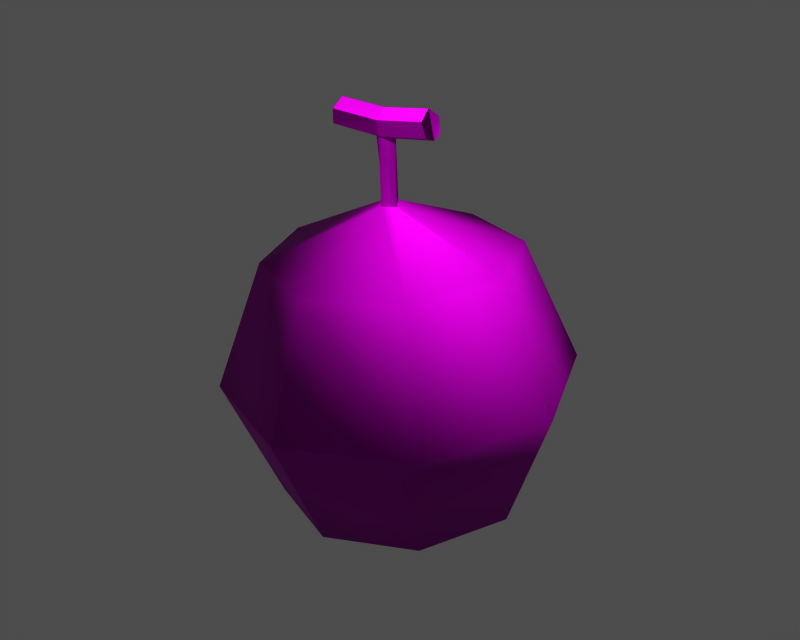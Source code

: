 # Source: id400428.blend  (saved by Blender 3.6.13; exported with 4.5.12 LTS)
import bpy
from mathutils import Matrix  # noqa: F401  (used for matrix-valued properties, if any)

bpy.ops.wm.read_factory_settings(use_empty=True)
scene = bpy.context.scene
scene.name = '1'

# ---- collections
col_collection_1 = bpy.data.collections.new('Collection 1'); scene.collection.children.link(col_collection_1)

# ---- images (referenced by path relative to the original .blend; pixels are not part of the script)
import os
ASSET_DIR = os.environ.get("B2B_ASSET_DIR", "")  # directory of the original .blend (textures are referenced by path, not embedded)
HERE = os.path.dirname(os.path.abspath(__file__))  # packed textures are extracted next to this script under _unpacked/

def load_image(name, relpath, width, height, colorspace="sRGB"):
    """Load a texture the original file referenced (path relative to the .blend, or extracted next to this script)."""
    p = next((c for c in (os.path.join(HERE, relpath), os.path.join(ASSET_DIR, relpath)) if relpath and os.path.exists(c)), "")
    if p:
        img = bpy.data.images.load(p, check_existing=True)
        img.name = name
    else:  # same state as the original file: an image datablock whose file is absent (Cycles renders it pink)
        img = bpy.data.images.new(name, width, height)
        img.source = "FILE"
        img.filepath = "//" + (relpath or name)
    img.colorspace_settings.name = colorspace
    return img
img_melon_diff_0 = load_image('Melon_diff_0', 'dropitem03.dds', 1024, 1024, 'Non-Color')
img_melon_norm_0 = load_image('Melon_norm_0', 'dropitem03_n.dds', 1024, 1024, 'Non-Color')
img_melon_spec_0 = load_image('Melon_spec_0', 'dropitem03_sp.dds', 1024, 1024, 'Non-Color')

# ---- materials (node trees are filled in below, after node groups)
mat_melon_mat_001 = bpy.data.materials.new('Melon_mat.001')

# ---- material node trees
mat_melon_mat_001.use_nodes = True; mat_melon_mat_001.node_tree.nodes.clear()
_N = mat_melon_mat_001.node_tree.nodes; _L = mat_melon_mat_001.node_tree.links
n0 = _N.new('ShaderNodeBsdfPrincipled'); n0.name = 'Principled BSDF'; n0.location = (0, 0)
n0.distribution = 'GGX'
n0.subsurface_method = 'RANDOM_WALK_SKIN'
n0.inputs[3].default_value = 1.45
n0.inputs[27].default_value = (0.0, 0.0, 0.0, 1.0)
n0.inputs[28].default_value = 1.0
n1 = _N.new('ShaderNodeOutputMaterial'); n1.name = 'Material Output'; n1.location = (0, 0)
n2 = _N.new('ShaderNodeTexImage'); n2.name = 'Image Texture'; n2.location = (0, 0)
n2.image = img_melon_diff_0
n3 = _N.new('ShaderNodeUVMap'); n3.name = 'UV Map'; n3.location = (0, 0)
n4 = _N.new('ShaderNodeTexImage'); n4.name = 'Image Texture.001'; n4.location = (0, 0)
n4.image = img_melon_norm_0
n5 = _N.new('ShaderNodeNormalMap'); n5.name = 'Normal Map'; n5.location = (0, 0)
n6 = _N.new('ShaderNodeUVMap'); n6.name = 'UV Map.001'; n6.location = (0, 0)
n7 = _N.new('ShaderNodeTexImage'); n7.name = 'Image Texture.002'; n7.location = (0, 0)
n7.image = img_melon_spec_0
n8 = _N.new('ShaderNodeUVMap'); n8.name = 'UV Map.002'; n8.location = (0, 0)
_L.new(n0.outputs[0], n1.inputs[0])
_L.new(n2.outputs[0], n0.inputs[0])
_L.new(n3.outputs[0], n2.inputs[0])
_L.new(n4.outputs[0], n5.inputs[1])
_L.new(n5.outputs[0], n0.inputs[5])
_L.new(n6.outputs[0], n4.inputs[0])
_L.new(n7.outputs[0], n0.inputs[13])
_L.new(n8.outputs[0], n7.inputs[0])
n1.is_active_output = True

# ---- meshes
me_melon = bpy.data.meshes.new('Melon')
me_melon.from_pydata([(-10.31, 9.669, 15.09), (-14.3, -1.379e-05, 14.82), (-10.97, -2.437e-05, 24.74), (-8.146, 6.837, 24.93), (-0.6604, 13.67, 15.76), (-1.325, 9.669, 25.4), (8.986, 9.669, 16.42), (5.496, 6.837, 25.87), (12.98, -3.089e-05, 16.7), (8.321, -3.646e-05, 26.07), (-6.817, 6.837, 5.64), (-9.642, -8.225e-06, 5.445), (0.004128, 9.669, 6.11), (6.825, 6.837, 6.579), (9.65, -2.031e-05, 6.774), (0.1834, -1.209e-05, 3.507), (-2.516, 0.3888, 29.03), (-1.6, 0.9388, 29.1), (-0.6429, -0.3889, 29.16), (-1.6, 0.9388, 29.1), (-2.516, 0.3888, 29.03), (-2.784, -3.698e-05, 33.84), (-1.927, 0.7777, 34.14), (-1.037, -3.807e-05, 33.96), (-0.6429, -0.3889, 29.16), (1.968, 0.9388, 35.94), (-2.007, 0.9388, 35.3), (-2.056, -3.93e-05, 36.01), (-2.056, -3.93e-05, 36.01), (1.799, -4.201e-05, 36.62), (1.968, 0.9388, 35.94), (2.245, 0.7777, 34.82), (-1.927, 0.7777, 34.14), (-2.007, 0.9388, 35.3), (-2.007, 0.9388, 35.3), (1.968, 0.9388, 35.94), (2.245, 0.7777, 34.82), (-1.927, 0.7777, 34.14), (2.245, 0.7777, 34.82), (2.321, -4.046e-05, 34.51), (2.321, -4.046e-05, 34.51), (-1.037, -3.807e-05, 33.96), (-1.927, 0.7777, 34.14), (-6.031, 0.9388, 35.38), (-5.957, -3.715e-05, 36.08), (-2.056, -3.93e-05, 36.01), (-2.056, -3.93e-05, 36.01), (-2.007, 0.9388, 35.3), (-6.031, 0.9388, 35.38), (-6.153, 0.7777, 34.24), (-6.031, 0.9388, 35.38), (-2.007, 0.9388, 35.3), (-2.007, 0.9388, 35.3), (-1.927, 0.7777, 34.14), (-6.153, 0.7777, 34.24), (-1.927, 0.7777, 34.14), (-2.784, -3.698e-05, 33.84), (-6.186, -3.513e-05, 33.93), (-6.186, -3.513e-05, 33.93), (-6.153, 0.7777, 34.24), (-1.927, 0.7777, 34.14), (-6.186, -3.513e-05, 33.93), (-5.957, -3.715e-05, 36.08), (-6.031, 0.9388, 35.38), (-6.153, 0.7777, 34.24), (1.968, 0.9388, 35.94), (1.799, -4.201e-05, 36.62), (2.321, -4.046e-05, 34.51), (2.245, 0.7777, 34.82), (-10.31, -9.669, 15.09), (-8.146, -6.837, 24.93), (-10.97, -2.437e-05, 24.74), (-14.3, -1.379e-05, 14.82), (-0.6604, -13.67, 15.76), (-1.325, -9.669, 25.4), (8.986, -9.669, 16.42), (5.496, -6.837, 25.87), (-6.817, -6.837, 5.64), (-9.642, -8.225e-06, 5.445), (0.004117, -9.669, 6.11), (6.825, -6.837, 6.579), (9.65, -2.031e-05, 6.774), (0.1834, -1.209e-05, 3.507), (-2.516, 0.3888, 29.03), (-1.6, -0.9389, 29.1), (-0.6429, -0.3889, 29.16), (-2.516, 0.3888, 29.03), (-1.6, -0.9389, 29.1), (-1.927, -0.7778, 34.14), (-2.784, -3.698e-05, 33.84), (-0.6429, -0.3889, 29.16), (-1.037, -3.807e-05, 33.96), (1.968, -0.9389, 35.94), (1.799, -4.201e-05, 36.62), (-2.056, -3.93e-05, 36.01), (-2.056, -3.93e-05, 36.01), (-2.007, -0.9389, 35.3), (1.968, -0.9389, 35.94), (2.245, -0.7778, 34.82), (1.968, -0.9389, 35.94), (-2.007, -0.9389, 35.3), (-2.007, -0.9389, 35.3), (-1.927, -0.7778, 34.14), (2.245, -0.7778, 34.82), (-1.927, -0.7778, 34.14), (-1.037, -3.807e-05, 33.96), (2.321, -4.046e-05, 34.51), (2.321, -4.046e-05, 34.51), (2.245, -0.7778, 34.82), (-1.927, -0.7778, 34.14), (-6.031, -0.9389, 35.38), (-2.007, -0.9389, 35.3), (-2.056, -3.93e-05, 36.01), (-2.056, -3.93e-05, 36.01), (-5.957, -3.715e-05, 36.08), (-6.031, -0.9389, 35.38), (-6.153, -0.7778, 34.24), (-1.927, -0.7778, 34.14), (-2.007, -0.9389, 35.3), (-2.007, -0.9389, 35.3), (-6.031, -0.9389, 35.38), (-6.153, -0.7778, 34.24), (-1.927, -0.7778, 34.14), (-6.153, -0.7778, 34.24), (-6.186, -3.513e-05, 33.93), (-6.186, -3.513e-05, 33.93), (-2.784, -3.698e-05, 33.84), (-1.927, -0.7778, 34.14), (-6.153, -0.7778, 34.24), (-6.031, -0.9389, 35.38), (1.968, -0.9389, 35.94), (2.245, -0.7778, 34.82)], [], [(0, 1, 2), (3, 0, 2), (4, 0, 3), (3, 5, 4), (6, 4, 5), (5, 7, 6), (8, 6, 7), (7, 9, 8), (10, 11, 1), (1, 0, 10), (10, 0, 12), (0, 4, 12), (13, 12, 4), (4, 6, 13), (14, 13, 6), (6, 8, 14), (11, 10, 15), (10, 12, 15), (12, 13, 15), (13, 14, 15), (16, 3, 2), (3, 16, 17), (17, 5, 3), (17, 7, 5), (7, 17, 18), (18, 9, 7), (19, 20, 21), (21, 22, 19), (23, 24, 19), (19, 22, 23), (25, 26, 27), (28, 29, 30), (31, 32, 33), (34, 35, 36), (37, 38, 39), (40, 41, 42), (43, 44, 45), (46, 47, 48), (49, 50, 51), (52, 53, 54), (55, 56, 57), (58, 59, 60), (61, 62, 63), (63, 64, 61), (65, 66, 67), (67, 68, 65), (69, 70, 71), (71, 72, 69), (73, 74, 70), (70, 69, 73), (75, 76, 74), (74, 73, 75), (8, 9, 76), (76, 75, 8), (77, 69, 72), (72, 78, 77), (79, 73, 69), (69, 77, 79), (80, 75, 73), (73, 79, 80), (75, 80, 81), (81, 8, 75), (77, 78, 82), (79, 77, 82), (80, 79, 82), (81, 80, 82), (70, 83, 71), (84, 83, 70), (70, 74, 84), (76, 84, 74), (85, 84, 76), (76, 9, 85), (86, 87, 88), (88, 89, 86), (90, 91, 88), (88, 87, 90), (92, 93, 94), (95, 96, 97), (98, 99, 100), (101, 102, 103), (104, 105, 106), (107, 108, 109), (110, 111, 112), (113, 114, 115), (116, 117, 118), (119, 120, 121), (122, 123, 124), (125, 126, 127), (61, 128, 129), (129, 62, 61), (130, 131, 67), (67, 66, 130)])
me_melon.polygons.foreach_set('use_smooth', [True] * 92)
_uv = me_melon.uv_layers.new(name='UVTex')
_uv.uv.foreach_set('vector', [0.5244, 0.9236, 0.4874, 0.9354, 0.5241, 0.9784, 0.5455, 0.9589, 0.5244, 0.9236, 0.5241, 0.9784, 0.5586, 0.9118, 0.5244, 0.9236, 0.5455, 0.9589, 0.5455, 0.9589, 0.5715, 0.9466, 0.5586, 0.9118, 0.5924, 0.8987, 0.5586, 0.9118, 0.5715, 0.9466, 0.5715, 0.9466, 0.5991, 0.9389, 0.5924, 0.8987, 0.6281, 0.8844, 0.5924, 0.8987, 0.5991, 0.9389, 0.5991, 0.9389, 0.6274, 0.942, 0.6281, 0.8844, 0.5194, 0.883, 0.4919, 0.8781, 0.4874, 0.9354, 0.4874, 0.9354, 0.5244, 0.9236, 0.5194, 0.883, 0.5194, 0.883, 0.5244, 0.9236, 0.546, 0.8771, 0.5244, 0.9236, 0.5586, 0.9118, 0.546, 0.8771, 0.57, 0.8644, 0.546, 0.8771, 0.5586, 0.9118, 0.5586, 0.9118, 0.5924, 0.8987, 0.57, 0.8644, 0.5878, 0.843, 0.57, 0.8644, 0.5924, 0.8987, 0.5924, 0.8987, 0.6281, 0.8844, 0.5878, 0.843, 0.4919, 0.8781, 0.5194, 0.883, 0.5319, 0.8395, 0.5194, 0.883, 0.546, 0.8771, 0.5319, 0.8395, 0.546, 0.8771, 0.57, 0.8644, 0.5319, 0.8395, 0.57, 0.8644, 0.5878, 0.843, 0.5319, 0.8395, 0.5728, 0.9865, 0.5455, 0.9589, 0.5241, 0.9784, 0.5455, 0.9589, 0.5728, 0.9865, 0.5873, 0.9794, 0.5873, 0.9794, 0.5715, 0.9466, 0.5455, 0.9589, 0.5873, 0.9794, 0.5991, 0.9389, 0.5715, 0.9466, 0.5991, 0.9389, 0.5873, 0.9794, 0.5985, 0.9778, 0.5985, 0.9778, 0.6274, 0.942, 0.5991, 0.9389, 0.3821, 0.7615, 0.3778, 0.7616, 0.3779, 0.7805, 0.3779, 0.7805, 0.382, 0.7826, 0.3821, 0.7615, 0.3861, 0.7806, 0.3886, 0.7617, 0.3821, 0.7615, 0.3821, 0.7615, 0.382, 0.7826, 0.3861, 0.7806, 0.3978, 0.7868, 0.382, 0.7874, 0.382, 0.7922, 0.382, 0.7922, 0.3994, 0.7905, 0.3978, 0.7868, 0.3986, 0.7827, 0.382, 0.7826, 0.382, 0.7874, 0.382, 0.7874, 0.3978, 0.7868, 0.3986, 0.7827, 0.382, 0.7826, 0.3986, 0.7827, 0.4003, 0.7806, 0.4003, 0.7806, 0.3861, 0.7806, 0.382, 0.7826, 0.3662, 0.7867, 0.3647, 0.7905, 0.382, 0.7922, 0.382, 0.7922, 0.382, 0.7874, 0.3662, 0.7867, 0.3654, 0.7827, 0.3662, 0.7867, 0.382, 0.7874, 0.382, 0.7874, 0.382, 0.7826, 0.3654, 0.7827, 0.382, 0.7826, 0.3779, 0.7805, 0.3637, 0.7806, 0.3637, 0.7806, 0.3654, 0.7827, 0.382, 0.7826, 0.3637, 0.7806, 0.3647, 0.7905, 0.3662, 0.7867, 0.3662, 0.7867, 0.3654, 0.7827, 0.3637, 0.7806, 0.3978, 0.7868, 0.3994, 0.7905, 0.4003, 0.7806, 0.4003, 0.7806, 0.3986, 0.7827, 0.3978, 0.7868, 0.7304, 0.9272, 0.7078, 0.9617, 0.7284, 0.9819, 0.7284, 0.9819, 0.7669, 0.9403, 0.7304, 0.9272, 0.6966, 0.9143, 0.683, 0.9486, 0.7078, 0.9617, 0.7078, 0.9617, 0.7304, 0.9272, 0.6966, 0.9143, 0.6633, 0.9002, 0.6551, 0.9406, 0.683, 0.9486, 0.683, 0.9486, 0.6966, 0.9143, 0.6633, 0.9002, 0.6281, 0.8844, 0.6274, 0.942, 0.6551, 0.9406, 0.6551, 0.9406, 0.6633, 0.9002, 0.6281, 0.8844, 0.7368, 0.8867, 0.7304, 0.9272, 0.7669, 0.9403, 0.7669, 0.9403, 0.7644, 0.8827, 0.7368, 0.8867, 0.7104, 0.8801, 0.6966, 0.9143, 0.7304, 0.9272, 0.7304, 0.9272, 0.7368, 0.8867, 0.7104, 0.8801, 0.6868, 0.8666, 0.6633, 0.9002, 0.6966, 0.9143, 0.6966, 0.9143, 0.7104, 0.8801, 0.6868, 0.8666, 0.6633, 0.9002, 0.6868, 0.8666, 0.6697, 0.8446, 0.6697, 0.8446, 0.6281, 0.8844, 0.6633, 0.9002, 0.7368, 0.8867, 0.7644, 0.8827, 0.7254, 0.8428, 0.7104, 0.8801, 0.7368, 0.8867, 0.7254, 0.8428, 0.6868, 0.8666, 0.7104, 0.8801, 0.7254, 0.8428, 0.6697, 0.8446, 0.6868, 0.8666, 0.7254, 0.8428, 0.7078, 0.9617, 0.6798, 0.9913, 0.7284, 0.9819, 0.6665, 0.9806, 0.6798, 0.9913, 0.7078, 0.9617, 0.7078, 0.9617, 0.683, 0.9486, 0.6665, 0.9806, 0.6551, 0.9406, 0.6665, 0.9806, 0.683, 0.9486, 0.6577, 0.9762, 0.6665, 0.9806, 0.6551, 0.9406, 0.6551, 0.9406, 0.6274, 0.942, 0.6577, 0.9762, 0.3778, 0.7616, 0.3821, 0.7615, 0.382, 0.7826, 0.382, 0.7826, 0.3779, 0.7805, 0.3778, 0.7616, 0.3886, 0.7617, 0.3861, 0.7806, 0.382, 0.7826, 0.382, 0.7826, 0.3821, 0.7615, 0.3886, 0.7617, 0.3978, 0.7868, 0.3994, 0.7905, 0.382, 0.7922, 0.382, 0.7922, 0.382, 0.7874, 0.3978, 0.7868, 0.3986, 0.7827, 0.3978, 0.7868, 0.382, 0.7874, 0.382, 0.7874, 0.382, 0.7826, 0.3986, 0.7827, 0.382, 0.7826, 0.3861, 0.7806, 0.4003, 0.7806, 0.4003, 0.7806, 0.3986, 0.7827, 0.382, 0.7826, 0.3662, 0.7867, 0.382, 0.7874, 0.382, 0.7922, 0.382, 0.7922, 0.3647, 0.7905, 0.3662, 0.7867, 0.3654, 0.7827, 0.382, 0.7826, 0.382, 0.7874, 0.382, 0.7874, 0.3662, 0.7867, 0.3654, 0.7827, 0.382, 0.7826, 0.3654, 0.7827, 0.3637, 0.7806, 0.3637, 0.7806, 0.3779, 0.7805, 0.382, 0.7826, 0.3637, 0.7806, 0.3654, 0.7827, 0.3662, 0.7867, 0.3662, 0.7867, 0.3647, 0.7905, 0.3637, 0.7806, 0.3978, 0.7868, 0.3986, 0.7827, 0.4003, 0.7806, 0.4003, 0.7806, 0.3994, 0.7905, 0.3978, 0.7868])
me_melon.materials.append(mat_melon_mat_001)
me_melon.use_remesh_preserve_volume = False
me_melon.use_remesh_preserve_attributes = False
me_melon.use_mirror_vertex_groups = False
me_melon.update()
arm_armature = bpy.data.armatures.new('armature')  # bones are not reproduced

# ---- objects
ob_id400428_obj = bpy.data.objects.new('id400428_obj', arm_armature)
ob_melon = bpy.data.objects.new('Melon', me_melon)

# ---- transforms, parenting, visibility, modifiers, constraints
ob_id400428_obj.location = (0.0, 0.0, 0.0)
ob_id400428_obj.lock_rotations_4d = False
ob_id400428_obj.empty_display_type = 'ARROWS'
ob_id400428_obj.show_in_front = True
ob_id400428_obj.lineart.crease_threshold = 0.0
ob_melon.parent = ob_id400428_obj
ob_melon.location = (0.0, 0.0, 0.0)
ob_melon.lock_rotations_4d = False
ob_melon.empty_display_type = 'ARROWS'
ob_melon.lineart.crease_threshold = 0.0
_vg = ob_melon.vertex_groups.new(name='root')
_vg.add([0, 1, 2, 3, 4, 5, 6, 7, 8, 9, 10, 11, 12, 13, 14, 15, 16, 17, 18, 19, 20, 21, 22, 23, 24, 25, 26, 27, 28, 29, 30, 31, 32, 33, 34, 35, 36, 37, 38, 39, 40, 41, 42, 43, 44, 45, 46, 47, 48, 49, 50, 51, 52, 53, 54, 55, 56, 57, 58, 59, 60, 61, 62, 63, 64, 65, 66, 67, 68, 69, 70, 71, 72, 73, 74, 75, 76, 77, 78, 79, 80, 81, 82, 83, 84, 85, 86, 87, 88, 89, 90, 91, 92, 93, 94, 95, 96, 97, 98, 99, 100, 101, 102, 103, 104, 105, 106, 107, 108, 109, 110, 111, 112, 113, 114, 115, 116, 117, 118, 119, 120, 121, 122, 123, 124, 125, 126, 127, 128, 129, 130, 131], 1.0, 'REPLACE')
_m = ob_melon.modifiers.new('Armature', 'ARMATURE')
_m.object = ob_id400428_obj
_m.use_bone_envelopes = True

# ---- collection membership
col_collection_1.objects.link(ob_id400428_obj)
col_collection_1.objects.link(ob_melon)

# ---- scene / render settings (as saved in the file)
scene.frame_start = 1; scene.frame_end = 250; scene.frame_set(1)
scene.render.engine = 'BLENDER_EEVEE_NEXT'
scene.render.image_settings.file_format = 'TARGA'
scene.render.image_settings.color_mode = 'RGB'
scene.render.image_settings.compression = 90
scene.render.resolution_x = 320
scene.render.resolution_y = 256
scene.render.fps = 25
scene.render.dither_intensity = 0.0
scene.render.use_compositing = False
scene.render.use_sequencer = False
scene.render.use_file_extension = False
scene.render.bake_margin = 2
scene.render.bake_bias = 0.0
scene.render.use_stamp_time = False
scene.render.use_stamp_date = False
scene.render.use_stamp_frame = False
scene.render.use_stamp_camera = False
scene.render.use_stamp_scene = False
scene.render.use_stamp_filename = False
scene.render.use_stamp_render_time = False
scene.render.stamp_font_size = 0
scene.render.stamp_foreground = (0.0, 0.0, 0.0, 0.0)
scene.render.stamp_background = (0.0, 0.0, 0.0, 0.0)
scene.cycles.use_denoising = False
scene.cycles.samples = 10
scene.cycles.sampling_pattern = 'TABULATED_SOBOL'
scene.cycles.light_sampling_threshold = 0.0
scene.cycles.use_adaptive_sampling = False
scene.cycles.use_light_tree = False
scene.cycles.blur_glossy = 0.0
scene.cycles.volume_bounces = 1
scene.cycles.pixel_filter_type = 'GAUSSIAN'
scene.cycles.sample_clamp_indirect = 0.0
scene.view_settings.view_transform = 'Raw'
bpy.context.view_layer.update()

# ---- added for rendering (the .blend has no active camera and no usable light): camera, sun + grey world if the file has none
cam_auto = bpy.data.cameras.new('AutoCamera')
cam_auto.lens = 50.0
cam_auto.sensor_width = 36.0
cam_auto.clip_end = 1000.0
ob_auto_camera = bpy.data.objects.new('AutoCamera', cam_auto)
scene.collection.objects.link(ob_auto_camera)
ob_auto_camera.location = (46.4121, -56.4871, 57.7193)
ob_auto_camera.rotation_euler = (1.09748, -7.21219e-08, 0.694738)
scene.camera = ob_auto_camera
light_auto_sun = bpy.data.lights.new('AutoSun', 'SUN')
light_auto_sun.energy = 3.0
light_auto_sun.angle = 0.0523599
ob_auto_sun = bpy.data.objects.new('AutoSun', light_auto_sun)
scene.collection.objects.link(ob_auto_sun)
ob_auto_sun.rotation_euler = (0.872665, 0.174533, 0.523599)
if scene.world is None:
    world_auto = bpy.data.worlds.new('AutoWorld')
    world_auto.color = (0.3, 0.3, 0.3)
    scene.world = world_auto
bpy.context.view_layer.update()
